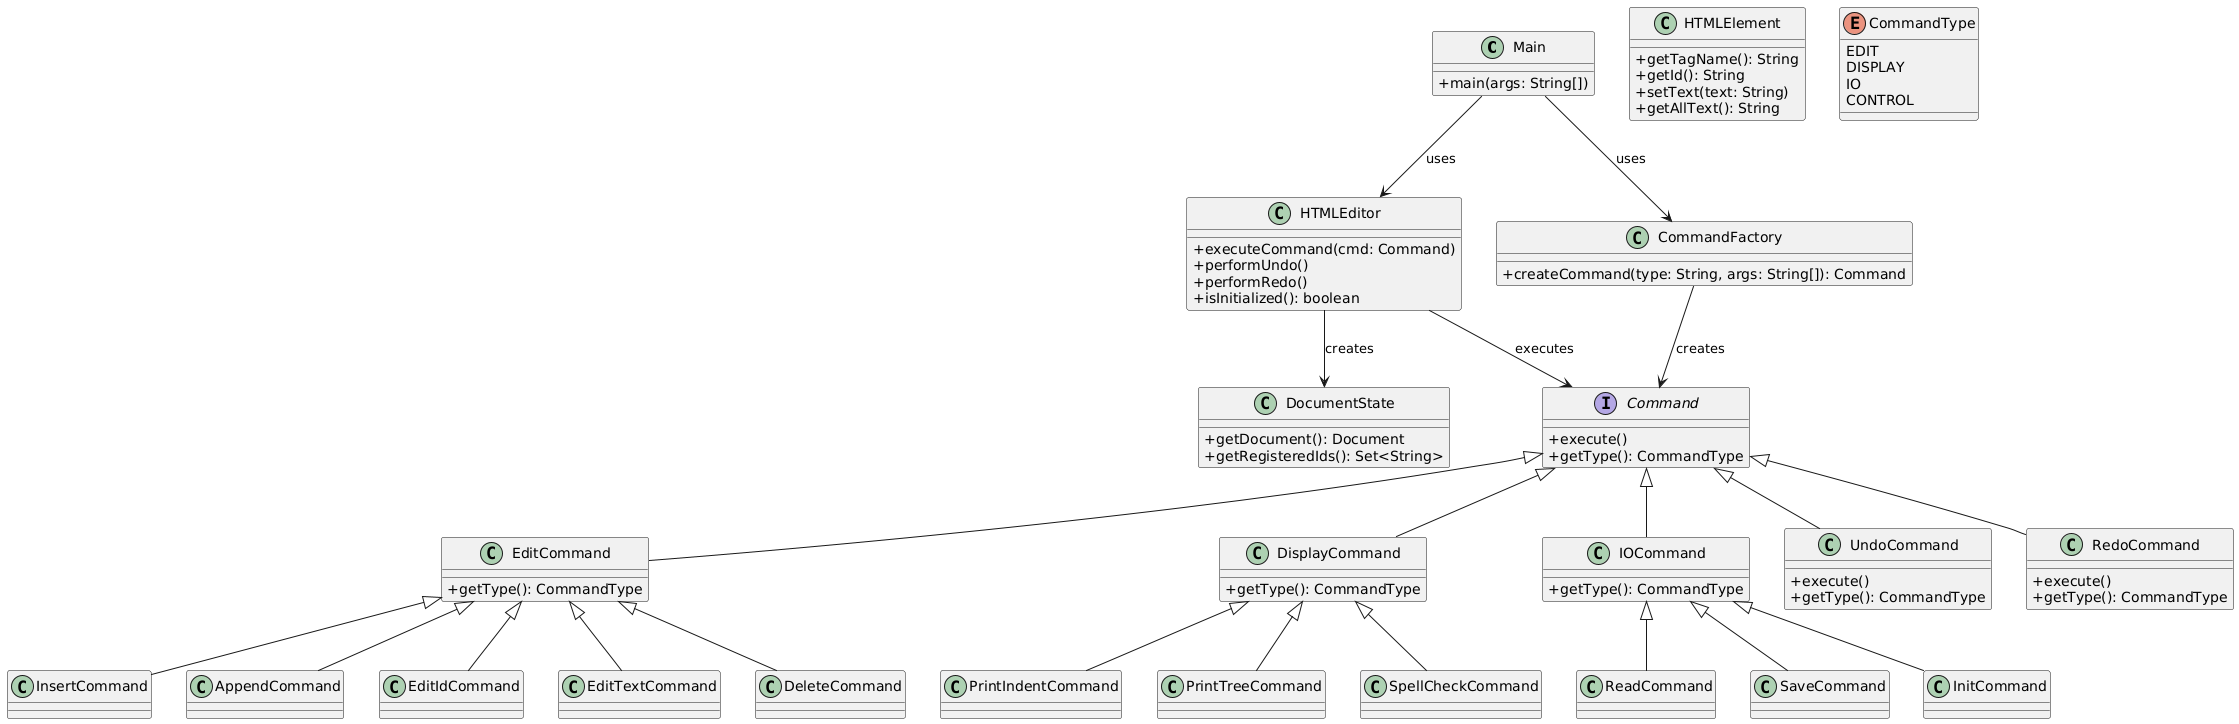

The diagram above was rendered by PlantUML. Its source (embedded in the PNG):
@startuml
skinparam classAttributeIconSize 0

class Main {
    + main(args: String[])
}

class HTMLEditor {
    + executeCommand(cmd: Command)
    + performUndo()
    + performRedo()
    + isInitialized(): boolean
}

class CommandFactory {
    + createCommand(type: String, args: String[]): Command
}

class DocumentState {
    + getDocument(): Document
    + getRegisteredIds(): Set<String>
}

class HTMLElement {
    + getTagName(): String
    + getId(): String
    + setText(text: String)
    + getAllText(): String
}

interface Command {
    + execute()
    + getType(): CommandType
}

enum CommandType {
    EDIT
    DISPLAY
    IO
    CONTROL
}

Command <|-- EditCommand
Command <|-- DisplayCommand
Command <|-- IOCommand
Command <|-- UndoCommand
Command <|-- RedoCommand

class EditCommand {
    + getType(): CommandType
}

class DisplayCommand {
    + getType(): CommandType
}

class IOCommand {
    + getType(): CommandType
}

class UndoCommand {
    + execute()
    + getType(): CommandType
}

class RedoCommand {
    + execute()
    + getType(): CommandType
}

EditCommand <|-- InsertCommand
EditCommand <|-- AppendCommand
EditCommand <|-- EditIdCommand
EditCommand <|-- EditTextCommand
EditCommand <|-- DeleteCommand

DisplayCommand <|-- PrintIndentCommand
DisplayCommand <|-- PrintTreeCommand
DisplayCommand <|-- SpellCheckCommand

IOCommand <|-- ReadCommand
IOCommand <|-- SaveCommand
IOCommand <|-- InitCommand

Main --> HTMLEditor : uses
Main --> CommandFactory : uses
HTMLEditor --> DocumentState : creates
HTMLEditor --> Command : executes
CommandFactory --> Command : creates
@enduml